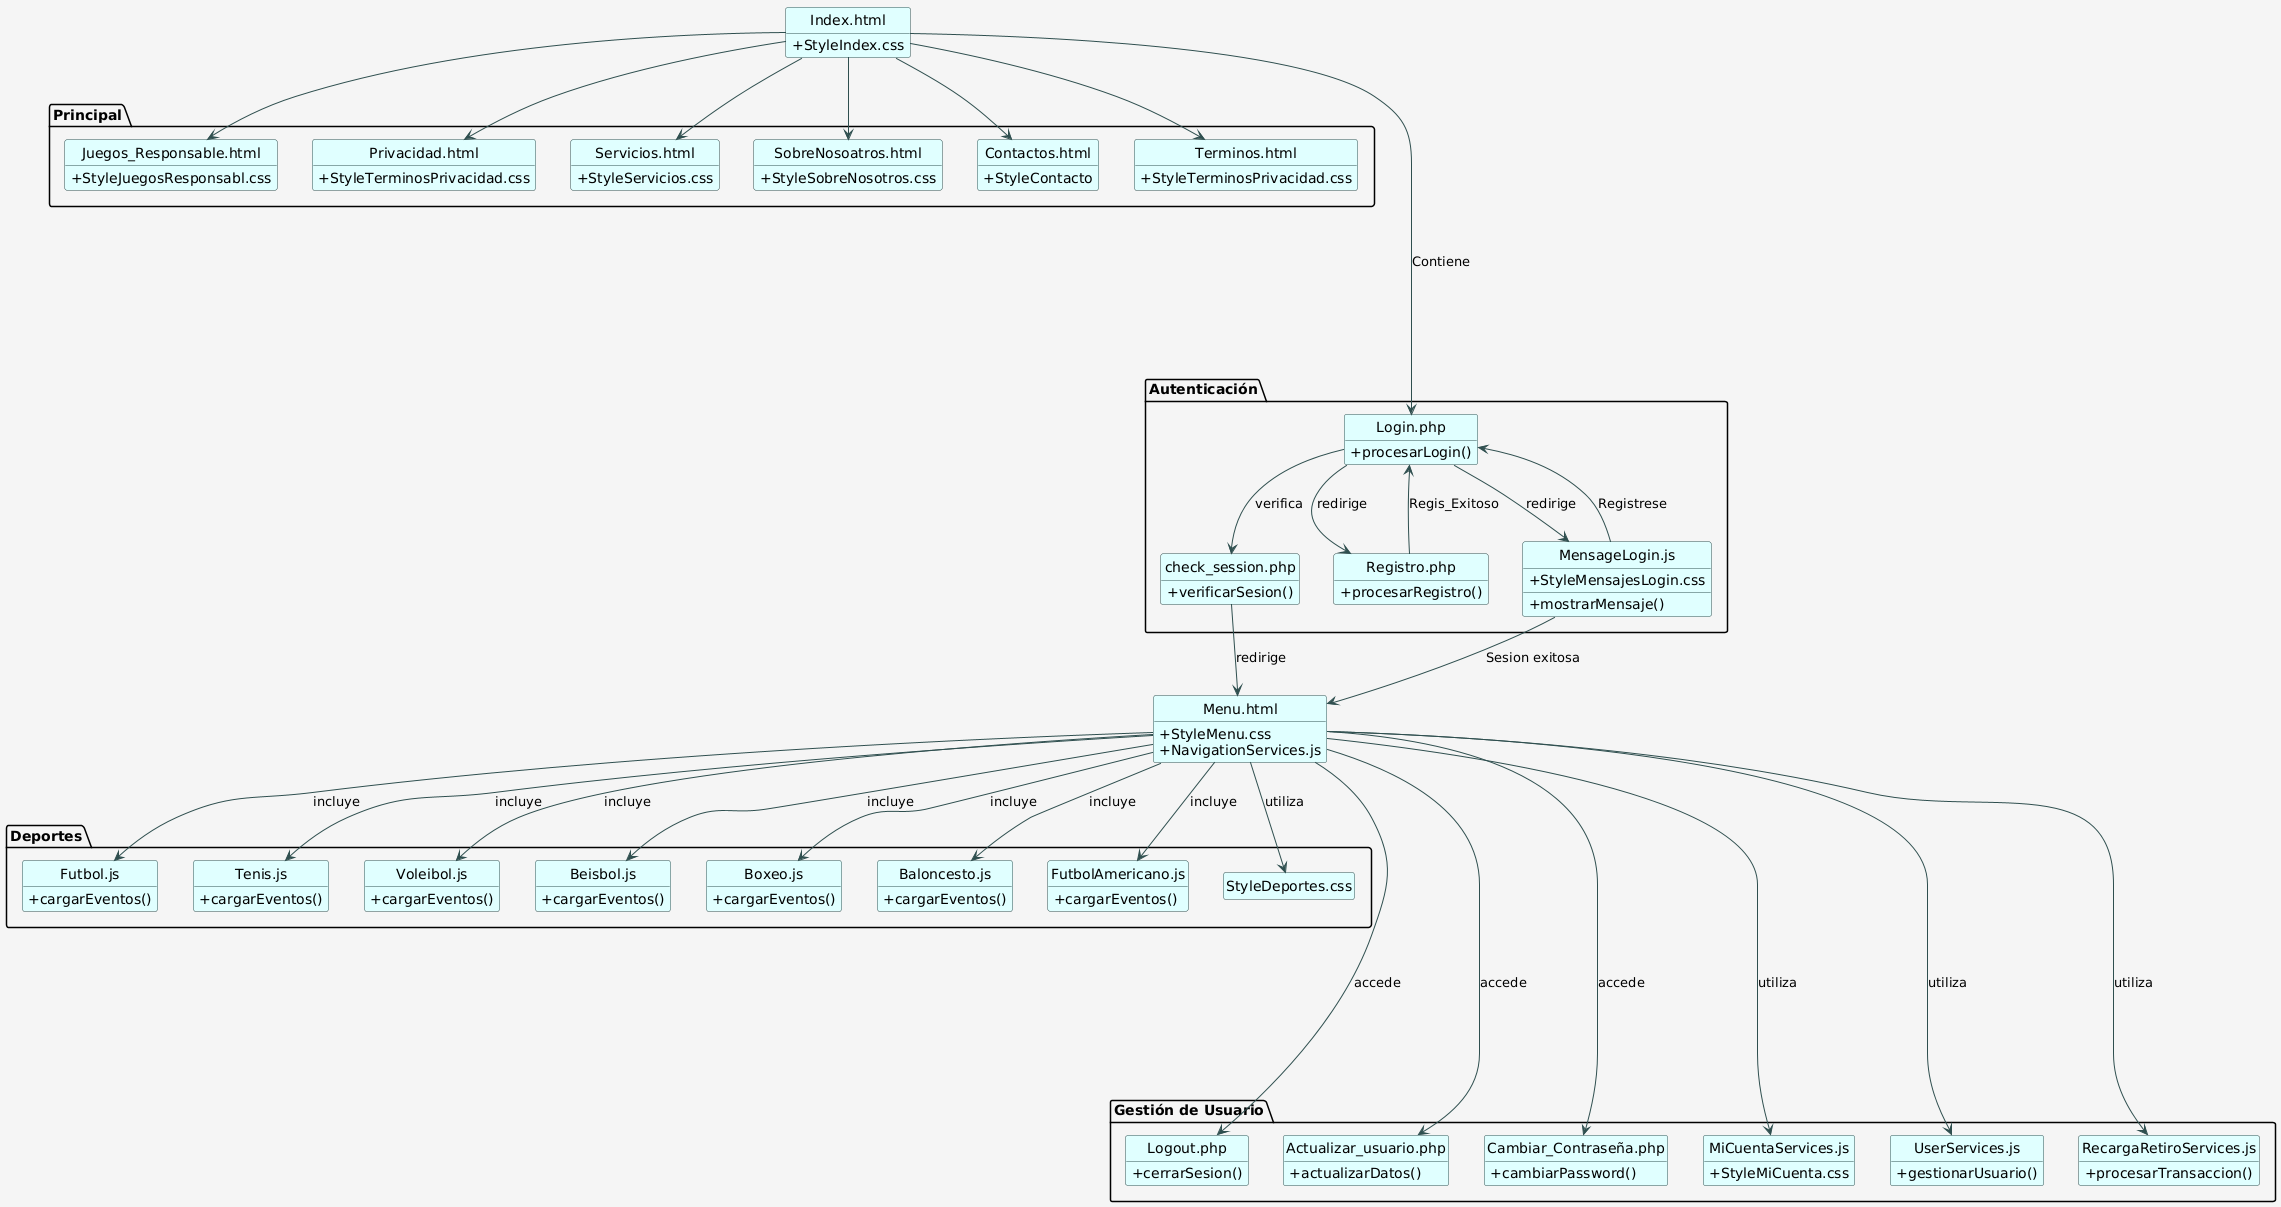

The diagram above was rendered by PlantUML. Its source (embedded in the PNG):
@startuml
skinparam classAttributeIconSize 0
skinparam BackgroundColor WhiteSmoke
skinparam ClassBorderColor DarkSlateGray
skinparam ClassBackgroundColor LightCyan
skinparam ArrowColor DarkSlateGray
skinparam shadowing false

' Definición de Index como clase principal en la parte superior
class "Index.html" as Index {
  + StyleIndex.css
}

' Clases en Principal que conectan con Index - también en la parte superior
package "Principal" {
  class "Juegos_Responsable.html" as JuegosResponsable {
    + StyleJuegosResponsabl.css
  }
  class "Privacidad.html" as Privacidad {
    + StyleTerminosPrivacidad.css
  }
  class "Servicios.html" as Servicios {
    + StyleServicios.css
  }
  class "SobreNosoatros.html" as SobreNosotros {
    + StyleSobreNosotros.css
  }
  class "Contactos.html" as Contactos {
    + StyleContacto
  }
  class "Terminos.html" as Terminos {
    + StyleTerminosPrivacidad.css
  }
}

' Componentes de autenticación - colocados debajo de Index y Principal
package "Autenticación" {
  class "Login.php" as Login {
    + procesarLogin()
  }
  class "Registro.php" as Registro {
    + procesarRegistro()
  }
  class "check_session.php" as CheckSession {
    + verificarSesion()
  }
  class "MensageLogin.js" as MensajeLogin {
    + mostrarMensaje()
    + StyleMensajesLogin.css
  }
}

' Menu HTML como punto central 
class "Menu.html" as Menu {
  + StyleMenu.css
  + NavigationServices.js
}

' Componentes relacionados con Menu
package "Deportes" {
  class "Futbol.js" as Futbol {
    + cargarEventos()
  }
  class "Tenis.js" as Tenis {
    + cargarEventos()
  }
  class "Voleibol.js" as Voleibol {
    + cargarEventos()
  }
  class "Beisbol.js" as Beisbol {
    + cargarEventos()
  }
  class "Boxeo.js" as Boxeo {
    + cargarEventos()
  }
  class "Baloncesto.js" as Baloncesto {
    + cargarEventos()
  }
  class "FutbolAmericano.js" as FutbolAmericano {
    + cargarEventos()
  }
  class "StyleDeportes.css" as StyleDeportes {
  }
}

package "Gestión de Usuario" {
  class "Logout.php" as Logout {
    + cerrarSesion()
  }
  class "Actualizar_usuario.php" as ActualizarUsuario {
    + actualizarDatos()
  }
  class "Cambiar_Contraseña.php" as CambiarContraseña {
    + cambiarPassword()
  }
  class "MiCuentaServices.js" as MiCuentaServices {
    + StyleMiCuenta.css
  }
  class "UserServices.js" as UserServices {
    + gestionarUsuario()
  }
  class "RecargaRetiroServices.js" as RecargaRetiroServices {
    + procesarTransaccion()
  }
}

' Relaciones entre componentes
' Index con las vistas principales
Index --> JuegosResponsable
Index --> Privacidad
Index --> Servicios
Index --> SobreNosotros
Index --> Contactos
Index --> Terminos
Index ---down--> Login : Contiene

' Componentes de autenticación redirigen a Menu
Login --> CheckSession : verifica
Login --> Registro : redirige
Registro --> Login : Regis_Exitoso
CheckSession --> Menu : redirige
Login --> MensajeLogin : redirige
MensajeLogin --> Menu : Sesion exitosa
MensajeLogin --> Login : Registrese

' Menu conecta con componentes deportivos
Menu --> Futbol : incluye
Menu --> Tenis : incluye
Menu --> Voleibol : incluye
Menu --> Beisbol : incluye
Menu --> Boxeo : incluye
Menu --> Baloncesto : incluye
Menu --> FutbolAmericano : incluye
Menu --> StyleDeportes : utiliza

' Menu conecta con gestión de usuario
Menu ---down--> Logout : accede
Menu ---down--> ActualizarUsuario : accede
Menu ---down--> CambiarContraseña : accede
Menu ---down--> MiCuentaServices : utiliza
Menu ---down--> UserServices : utiliza
Menu ---down--> RecargaRetiroServices : utiliza

' Ajuste de layout
hide circle
hide empty members
@enduml